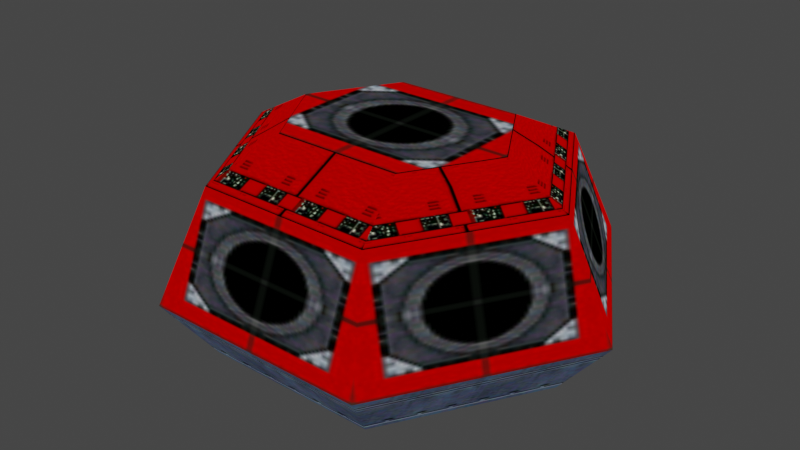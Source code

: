 # Source: Cannon.blend  (saved by Blender 5.2.44; exported with 4.5.12 LTS)
import bpy
from mathutils import Matrix  # noqa: F401  (used for matrix-valued properties, if any)

bpy.ops.wm.read_factory_settings(use_empty=True)
scene = bpy.context.scene
scene.name = 'Scene'

# ---- collections
col_edv_f_futa_nja = bpy.data.collections.new('edv_f_futa.nja'); scene.collection.children.link(col_edv_f_futa_nja)

# ---- images (referenced by path relative to the original .blend; pixels are not part of the script)
import os
ASSET_DIR = os.environ.get("B2B_ASSET_DIR", "")  # directory of the original .blend (textures are referenced by path, not embedded)
HERE = os.path.dirname(os.path.abspath(__file__))  # packed textures are extracted next to this script under _unpacked/

def load_image(name, relpath, width, height, colorspace="sRGB"):
    """Load a texture the original file referenced (path relative to the .blend, or extracted next to this script)."""
    p = next((c for c in (os.path.join(HERE, relpath), os.path.join(ASSET_DIR, relpath)) if relpath and os.path.exists(c)), "")
    if p:
        img = bpy.data.images.load(p, check_existing=True)
        img.name = name
    else:  # same state as the original file: an image datablock whose file is absent (Cycles renders it pink)
        img = bpy.data.images.new(name, width, height)
        img.source = "FILE"
        img.filepath = "//" + (relpath or name)
    img.colorspace_settings.name = colorspace
    return img
img_edv_f_zenmen = load_image('edv_f_zenmen', '_unpacked/edv_f_zenmen.7f3c2873.png', 64, 64, 'sRGB')
img_edv_f_kabe = load_image('edv_f_kabe', '_unpacked/edv_f_kabe.75eaedc8.png', 64, 64, 'sRGB')
img_eca_s_gre = load_image('eca_s_gre', '_unpacked/eca_s_gre.b6c590a2.png', 64, 64, 'sRGB')

# ---- materials (node trees are filled in below, after node groups)
mat_edv_f_futa_nja_sa1mdl_0 = bpy.data.materials.new('edv_f_futa.nja.sa1mdl_0')
mat_edv_f_futa_nja_sa1mdl_0.use_transparent_shadow = False
mat_edv_f_futa_nja_sa1mdl_0.preview_render_type = 'FLAT'
mat_edv_f_futa_nja_sa1mdl_0.diffuse_color = (0.698, 0.698, 0.698, 1.0)
mat_edv_f_futa_nja_sa1mdl_0.roughness = 0.9569
mat_edv_f_futa_nja_sa1mdl_1 = bpy.data.materials.new('edv_f_futa.nja.sa1mdl_1')
mat_edv_f_futa_nja_sa1mdl_1.use_transparent_shadow = False
mat_edv_f_futa_nja_sa1mdl_1.preview_render_type = 'FLAT'
mat_edv_f_futa_nja_sa1mdl_1.diffuse_color = (0.698, 0.698, 0.698, 1.0)
mat_edv_f_futa_nja_sa1mdl_1.roughness = 0.9569
mat_edv_f_futa_nja_sa1mdl_2 = bpy.data.materials.new('edv_f_futa.nja.sa1mdl_2')
mat_edv_f_futa_nja_sa1mdl_2.use_transparent_shadow = False
mat_edv_f_futa_nja_sa1mdl_2.preview_render_type = 'FLAT'
mat_edv_f_futa_nja_sa1mdl_2.diffuse_color = (0.698, 0.698, 0.698, 1.0)
mat_edv_f_futa_nja_sa1mdl_2.roughness = 0.9569

# ---- node groups
ng_cannonnode = bpy.data.node_groups.new('CannonNode', 'GeometryNodeTree')
_s = ng_cannonnode.interface.new_socket(name='Geometry', in_out='OUTPUT', socket_type='NodeSocketGeometry')
_s = ng_cannonnode.interface.new_socket(name='Geometry', in_out='INPUT', socket_type='NodeSocketGeometry')
ng_cannonnode.interface.new_panel('SET Object Properties')
_s = ng_cannonnode.interface.new_socket(name='BAMS X Rotation', in_out='INPUT', socket_type='NodeSocketInt')
_s = ng_cannonnode.interface.new_socket(name='BAMS Y Rotation', in_out='INPUT', socket_type='NodeSocketInt')
_s = ng_cannonnode.interface.new_socket(name='BAMS Z Rotation', in_out='INPUT', socket_type='NodeSocketInt')
_s = ng_cannonnode.interface.new_socket(name='Scale X Property', in_out='INPUT', socket_type='NodeSocketFloat')
_s = ng_cannonnode.interface.new_socket(name='Scale Y Property', in_out='INPUT', socket_type='NodeSocketFloat')
_s = ng_cannonnode.interface.new_socket(name='Scale Z Property', in_out='INPUT', socket_type='NodeSocketFloat')
ng_cannonnode.interface.new_panel('Geometry Node Info')
ng_cannonnode.is_modifier = True
# nodes of 'CannonNode' reference scene objects; filled in after objects exist

# ---- material node trees
mat_edv_f_futa_nja_sa1mdl_0.use_nodes = True; mat_edv_f_futa_nja_sa1mdl_0.node_tree.nodes.clear()
_N = mat_edv_f_futa_nja_sa1mdl_0.node_tree.nodes; _L = mat_edv_f_futa_nja_sa1mdl_0.node_tree.links
n0 = _N.new('ShaderNodeTexImage'); n0.name = 'SAIO Texture'; n0.location = (-40, 319)
n0.label = 'SAIO Texture'
n0.image = img_edv_f_zenmen
n0.extension = 'MIRROR'
n1 = _N.new('ShaderNodeOutputMaterial'); n1.name = 'SAIO Output'; n1.location = (720, 360)
n1.label = 'SAIO Output'
_L.new(n0.outputs[0], n1.inputs[0])
n1.is_active_output = True
mat_edv_f_futa_nja_sa1mdl_1.use_nodes = True; mat_edv_f_futa_nja_sa1mdl_1.node_tree.nodes.clear()
_N = mat_edv_f_futa_nja_sa1mdl_1.node_tree.nodes; _L = mat_edv_f_futa_nja_sa1mdl_1.node_tree.links
n0 = _N.new('ShaderNodeTexImage'); n0.name = 'SAIO Texture'; n0.location = (-40, 319)
n0.label = 'SAIO Texture'
n0.image = img_edv_f_kabe
n1 = _N.new('ShaderNodeOutputMaterial'); n1.name = 'SAIO Output'; n1.location = (720, 360)
n1.label = 'SAIO Output'
_L.new(n0.outputs[0], n1.inputs[0])
n1.is_active_output = True
mat_edv_f_futa_nja_sa1mdl_2.use_nodes = True; mat_edv_f_futa_nja_sa1mdl_2.node_tree.nodes.clear()
_N = mat_edv_f_futa_nja_sa1mdl_2.node_tree.nodes; _L = mat_edv_f_futa_nja_sa1mdl_2.node_tree.links
n0 = _N.new('ShaderNodeTexImage'); n0.name = 'SAIO Texture'; n0.location = (-40, 319)
n0.label = 'SAIO Texture'
n0.image = img_eca_s_gre
n1 = _N.new('ShaderNodeOutputMaterial'); n1.name = 'SAIO Output'; n1.location = (720, 360)
n1.label = 'SAIO Output'
_L.new(n0.outputs[0], n1.inputs[0])
n1.is_active_output = True

# ---- world
world_world = bpy.data.worlds.new('World'); scene.world = world_world
world_world.use_nodes = True; world_world.node_tree.nodes.clear()
_N = world_world.node_tree.nodes; _L = world_world.node_tree.links
n0 = _N.new('ShaderNodeOutputWorld'); n0.name = 'World Output'; n0.location = (300, 300)
n1 = _N.new('ShaderNodeBackground'); n1.name = 'Background'; n1.location = (10, 300)
n1.inputs[0].default_value = (0.05088, 0.05088, 0.05088, 1.0)
_L.new(n1.outputs[0], n0.inputs[0])
n0.is_active_output = True
world_world.color = (0.05088, 0.05088, 0.05088)
world_world.use_sun_shadow = False
world_world.sun_shadow_jitter_overblur = 0.0

# ---- meshes
me_cannon = bpy.data.meshes.new('Cannon')
me_cannon.from_pydata([], [], [])
me_cannon.update()
me_attach_0258a868 = bpy.data.meshes.new('attach_0258A868')
me_attach_0258a868.from_pydata([(20.09, -34.25, 36.08), (25.76, -43.91, 11.63), (40.18, 0.0, -1.96), (51.52, 0.0, 11.63), (40.18, 0.0, 36.05), (20.09, 34.25, -1.96), (25.76, 43.91, 11.63), (20.09, 34.25, 36.08), (-20.09, 34.25, -1.96), (-25.76, 43.91, 11.63), (-20.09, 34.25, 36.08), (-40.18, -6e-06, -1.96), (-51.52, -8e-06, 11.63), (-40.18, -6e-06, 36.05), (-20.09, -34.25, -1.96), (-25.76, -43.91, 11.63), (-20.09, -34.25, 36.08), (20.09, -34.25, -1.96), (14.78, 18.92, 43.72), (-14.78, -18.92, 43.72), (14.78, -18.92, 43.72), (-14.78, 18.92, 43.72), (-25.94, -2e-06, 43.72), (25.94, 0.0, 43.72)], [], [(4, 0, 3), (3, 0, 1), (7, 4, 6), (6, 4, 3), (10, 7, 9), (9, 7, 6), (13, 10, 12), (12, 10, 9), (16, 13, 15), (15, 13, 12), (0, 16, 1), (1, 16, 15), (18, 21, 22), (18, 22, 23), (23, 22, 19), (23, 19, 20), (0, 4, 20), (20, 4, 23), (0, 20, 16), (16, 20, 19), (10, 21, 7), (7, 21, 18), (21, 10, 13), (21, 13, 22), (22, 13, 16), (22, 16, 19), (18, 23, 7), (7, 23, 4), (6, 3, 5), (5, 3, 2), (9, 6, 8), (8, 6, 5), (12, 9, 11), (11, 9, 8), (2, 3, 1), (2, 1, 17), (17, 1, 15), (17, 15, 14), (14, 15, 12), (14, 12, 11)])
me_attach_0258a868.polygons.foreach_set('use_smooth', [True] * 40)
me_attach_0258a868.polygons.foreach_set('material_index', [0, 0, 0, 0, 0, 0, 0, 0, 0, 0, 0, 0, 0, 0, 0, 0, 1, 1, 1, 1, 1, 1, 1, 1, 1, 1, 1, 1, 2, 2, 2, 2, 2, 2, 2, 2, 2, 2, 2, 2])
_uv = me_attach_0258a868.uv_layers.new(name='UV')
_uv.uv.foreach_set('vector', [0.8863, 0.03922, 0.1098, 0.03922, 1.0, 1.0, 1.0, 1.0, 0.1098, 0.03922, 0.0, 1.0, 0.8863, 0.03922, 0.1098, 0.03922, 1.0, 1.0, 1.0, 1.0, 0.1098, 0.03922, 0.0, 1.0, 0.8863, 0.03922, 0.1098, 0.03922, 1.0, 1.0, 1.0, 1.0, 0.1098, 0.03922, 0.0, 1.0, 0.8863, 0.03922, 0.1098, 0.03922, 1.0, 1.0, 1.0, 1.0, 0.1098, 0.03922, 0.0, 1.0, 0.8863, 0.03922, 0.1098, 0.03922, 1.0, 1.0, 1.0, 1.0, 0.1098, 0.03922, 0.0, 1.0, 0.8863, 0.03922, 0.1098, 0.03922, 1.0, 1.0, 1.0, 1.0, 0.1098, 0.03922, 0.0, 1.0, 0.7843, 0.0, 0.2118, 0.0, 0.0, 0.498, 0.7843, 0.0, 0.0, 0.498, 1.0, 0.498, 1.0, 0.498, 0.0, 0.498, 0.2118, 0.9961, 1.0, 0.498, 0.2118, 0.9961, 0.7843, 0.9961, 0.02353, 0.003922, 1.996, 0.003922, 0.549, 1.0, 0.549, 1.0, 1.996, 0.003922, 1.722, 1.0, 2.0, 0.003922, 1.733, 1.0, 0.0, 0.003922, 0.0, 0.003922, 1.733, 1.0, 0.2627, 1.0, 0.0, 0.003922, 0.2627, 1.0, 2.0, 0.003922, 2.0, 0.003922, 0.2627, 1.0, 1.733, 1.0, 1.447, 1.0, 1.973, 0.003922, 0.0, 0.003922, 1.447, 1.0, 0.0, 0.003922, 0.2745, 1.0, 0.2745, 1.0, 0.0, 0.003922, 1.973, 0.003922, 0.2745, 1.0, 1.973, 0.003922, 1.447, 1.0, 1.447, 1.0, 0.2745, 1.0, 1.973, 0.003922, 1.973, 0.003922, 0.2745, 1.0, 0.0, 0.003922, 0.0, 1.0, 1.996, 1.0, 0.2196, 0.003922, 0.2196, 0.003922, 1.996, 1.0, 1.776, 0.003922, 0.0, 1.0, 1.996, 1.0, 0.2196, 0.003922, 0.2196, 0.003922, 1.996, 1.0, 1.776, 0.003922, 0.0, 1.0, 1.996, 1.0, 0.2196, 0.003922, 0.2196, 0.003922, 1.996, 1.0, 1.776, 0.003922, 0.2196, 0.003922, 0.0, 1.0, 1.996, 1.0, 0.2196, 0.003922, 1.996, 1.0, 1.776, 0.003922, 1.776, 0.003922, 1.996, 1.0, 0.0, 1.0, 1.776, 0.003922, 0.0, 1.0, 0.2196, 0.003922, 0.2196, 0.003922, 0.0, 1.0, 1.996, 1.0, 0.2196, 0.003922, 1.996, 1.0, 1.776, 0.003922])
me_attach_0258a868.materials.append(mat_edv_f_futa_nja_sa1mdl_0)
me_attach_0258a868.materials.append(mat_edv_f_futa_nja_sa1mdl_1)
me_attach_0258a868.materials.append(mat_edv_f_futa_nja_sa1mdl_2)
me_attach_0258a868.update()
me_attach_0258a868.normals_split_custom_set([tuple(v) for v in zip(*[iter([0.7693, 2.016e-05, 0.6388, 0.3704, -0.6625, 0.651, 0.9937, 2.892e-05, -0.1121, 0.9937, 2.892e-05, -0.1121, 0.3704, -0.6625, 0.651, 0.495, -0.8616, -0.112, 0.3704, 0.6627, 0.6509, 0.7693, 2.016e-05, 0.6388, 0.4951, 0.8616, -0.112, 0.4951, 0.8616, -0.112, 0.7693, 2.016e-05, 0.6388, 0.9937, 2.892e-05, -0.1121, -0.3704, 0.6625, 0.651, 0.3704, 0.6627, 0.6509, -0.495, 0.8616, -0.112, -0.495, 0.8616, -0.112, 0.3704, 0.6627, 0.6509, 0.4951, 0.8616, -0.112, -0.7693, -2.024e-05, 0.6388, -0.3704, 0.6625, 0.651, -0.9937, -2.909e-05, -0.1121, -0.9937, -2.909e-05, -0.1121, -0.3704, 0.6625, 0.651, -0.495, 0.8616, -0.112, -0.3704, -0.6627, 0.6509, -0.7693, -2.024e-05, 0.6388, -0.4951, -0.8616, -0.112, -0.4951, -0.8616, -0.112, -0.7693, -2.024e-05, 0.6388, -0.9937, -2.909e-05, -0.1121, 0.3704, -0.6625, 0.651, -0.3704, -0.6627, 0.6509, 0.495, -0.8616, -0.112, 0.495, -0.8616, -0.112, -0.3704, -0.6627, 0.6509, -0.4951, -0.8616, -0.112, 0.1689, 0.2406, 0.9558, -0.1689, 0.2406, 0.9558, -0.3168, 3.062e-05, 0.9485, 0.1689, 0.2406, 0.9558, -0.3168, 3.062e-05, 0.9485, 0.3168, -1.079e-05, 0.9485, 0.3168, -1.079e-05, 0.9485, -0.3168, 3.062e-05, 0.9485, -0.1689, -0.2406, 0.9558, 0.3168, -1.079e-05, 0.9485, -0.1689, -0.2406, 0.9558, 0.169, -0.2406, 0.9558, 0.3704, -0.6625, 0.651, 0.7693, 2.016e-05, 0.6388, 0.169, -0.2406, 0.9558, 0.169, -0.2406, 0.9558, 0.7693, 2.016e-05, 0.6388, 0.3168, -1.079e-05, 0.9485, 0.3704, -0.6625, 0.651, 0.169, -0.2406, 0.9558, -0.3704, -0.6627, 0.6509, -0.3704, -0.6627, 0.6509, 0.169, -0.2406, 0.9558, -0.1689, -0.2406, 0.9558, -0.3704, 0.6625, 0.651, -0.1689, 0.2406, 0.9558, 0.3704, 0.6627, 0.6509, 0.3704, 0.6627, 0.6509, -0.1689, 0.2406, 0.9558, 0.1689, 0.2406, 0.9558, -0.1689, 0.2406, 0.9558, -0.3704, 0.6625, 0.651, -0.7693, -2.024e-05, 0.6388, -0.1689, 0.2406, 0.9558, -0.7693, -2.024e-05, 0.6388, -0.3168, 3.062e-05, 0.9485, -0.3168, 3.062e-05, 0.9485, -0.7693, -2.024e-05, 0.6388, -0.3704, -0.6627, 0.6509, -0.3168, 3.062e-05, 0.9485, -0.3704, -0.6627, 0.6509, -0.1689, -0.2406, 0.9558, 0.1689, 0.2406, 0.9558, 0.3168, -1.079e-05, 0.9485, 0.3704, 0.6627, 0.6509, 0.3704, 0.6627, 0.6509, 0.3168, -1.079e-05, 0.9485, 0.7693, 2.016e-05, 0.6388, 0.4951, 0.8616, -0.112, 0.9937, 2.892e-05, -0.1121, 0.3816, 0.6708, -0.6359, 0.3816, 0.6708, -0.6359, 0.9937, 2.892e-05, -0.1121, 0.768, 6.548e-06, -0.6404, -0.495, 0.8616, -0.112, 0.4951, 0.8616, -0.112, -0.3816, 0.6708, -0.6359, -0.3816, 0.6708, -0.6359, 0.4951, 0.8616, -0.112, 0.3816, 0.6708, -0.6359, -0.9937, -2.909e-05, -0.1121, -0.495, 0.8616, -0.112, -0.768, -6.522e-06, -0.6404, -0.768, -6.522e-06, -0.6404, -0.495, 0.8616, -0.112, -0.3816, 0.6708, -0.6359, 0.768, 6.548e-06, -0.6404, 0.9937, 2.892e-05, -0.1121, 0.495, -0.8616, -0.112, 0.768, 6.548e-06, -0.6404, 0.495, -0.8616, -0.112, 0.3816, -0.6708, -0.6359, 0.3816, -0.6708, -0.6359, 0.495, -0.8616, -0.112, -0.4951, -0.8616, -0.112, 0.3816, -0.6708, -0.6359, -0.4951, -0.8616, -0.112, -0.3816, -0.6708, -0.6359, -0.3816, -0.6708, -0.6359, -0.4951, -0.8616, -0.112, -0.9937, -2.909e-05, -0.1121, -0.3816, -0.6708, -0.6359, -0.9937, -2.909e-05, -0.1121, -0.768, -6.522e-06, -0.6404])] * 3)])

# ---- objects
ob_cannon = bpy.data.objects.new('Cannon', me_cannon)
ob_object_0258a894 = bpy.data.objects.new('object_0258A894', me_attach_0258a868)
_N = ng_cannonnode.nodes; _L = ng_cannonnode.links
n0 = _N.new('NodeGroupOutput'); n0.name = 'Group Output'; n0.location = (360, -20)
n1 = _N.new('GeometryNodeCollectionInfo'); n1.name = 'Collection Info'; n1.location = (38, -26)
n1.inputs[0].default_value = col_edv_f_futa_nja
_L.new(n1.outputs[0], n0.inputs[0])
n0.is_active_output = True

# ---- transforms, parenting, visibility, modifiers, constraints
ob_cannon.location = (0.0, 0.0, 0.0)
_m = ob_cannon.modifiers.new('GeometryNodes', 'NODES')
_m.node_group = ng_cannonnode
ob_object_0258a894.location = (0.0, -0.0, 0.0)
ob_object_0258a894.empty_display_type = 'ARROWS'

# ---- collection membership
scene.collection.objects.link(ob_cannon)
col_edv_f_futa_nja.objects.link(ob_object_0258a894)

# ---- scene / render settings (as saved in the file)
scene.frame_start = 1; scene.frame_end = 250; scene.frame_set(1)
scene.render.engine = 'BLENDER_EEVEE_NEXT'
scene.render.bake_bias = 0.0
scene.render.bake_samples = 0
scene.eevee.fast_gi_thickness_far = 0.0
scene.view_settings.view_transform = 'Filmic'
bpy.context.view_layer.update()

# ---- added for rendering (the .blend has no active camera and no usable light): camera, sun
cam_auto = bpy.data.cameras.new('AutoCamera')
cam_auto.lens = 50.0
cam_auto.sensor_width = 36.0
cam_auto.clip_end = 2320.06
ob_auto_camera = bpy.data.objects.new('AutoCamera', cam_auto)
scene.collection.objects.link(ob_auto_camera)
ob_auto_camera.location = (132.197, -158.637, 126.639)
ob_auto_camera.rotation_euler = (1.09748, -7.21219e-08, 0.694738)
scene.camera = ob_auto_camera
light_auto_sun = bpy.data.lights.new('AutoSun', 'SUN')
light_auto_sun.energy = 3.0
light_auto_sun.angle = 0.0523599
ob_auto_sun = bpy.data.objects.new('AutoSun', light_auto_sun)
scene.collection.objects.link(ob_auto_sun)
ob_auto_sun.rotation_euler = (0.872665, 0.174533, 0.523599)
bpy.context.view_layer.update()
